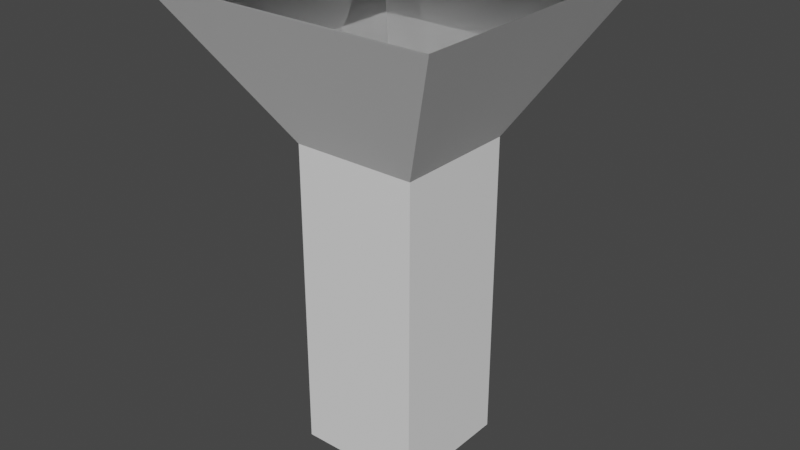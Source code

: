 # Source: cubic-cavity.blend  (saved by Blender 3.2.14; exported with 4.5.12 LTS)
import bpy
from mathutils import Matrix  # noqa: F401  (used for matrix-valued properties, if any)

bpy.ops.wm.read_factory_settings(use_empty=True)
scene = bpy.context.scene
scene.name = 'Scene'

# ---- collections
col_collection = bpy.data.collections.new('Collection'); scene.collection.children.link(col_collection)

# ---- world
world_world = bpy.data.worlds.new('World'); scene.world = world_world
world_world.use_nodes = True; world_world.node_tree.nodes.clear()
_N = world_world.node_tree.nodes; _L = world_world.node_tree.links
n0 = _N.new('ShaderNodeOutputWorld'); n0.name = 'World Output'; n0.location = (300, 300)
n1 = _N.new('ShaderNodeBackground'); n1.name = 'Background'; n1.location = (10, 300)
n1.inputs[0].default_value = (0.05088, 0.05088, 0.05088, 1.0)
_L.new(n1.outputs[0], n0.inputs[0])
n0.is_active_output = True
world_world.color = (0.05088, 0.05088, 0.05088)
world_world.use_sun_shadow = False
world_world.sun_shadow_jitter_overblur = 0.0

# ---- meshes
me_cube_001 = bpy.data.meshes.new('Cube.001')
me_cube_001.from_pydata([(-0.4124, -0.4124, -0.007502), (-1.0, -1.0, 1.0), (-0.4124, 0.4124, -0.007502), (-1.0, 1.0, 1.0), (0.4124, -0.4124, -0.007502), (1.0, -1.0, 1.0), (0.4124, 0.4124, -0.007502), (1.0, 1.0, 1.0), (-0.4124, 0.4124, -2.153), (-0.4124, -0.4124, -2.153), (0.4124, 0.4124, -2.153), (0.4124, -0.4124, -2.153)], [], [(0, 2, 3, 1), (2, 6, 7, 3), (6, 4, 5, 7), (4, 0, 1, 5), (4, 11, 9, 0), (8, 10, 11, 9), (2, 8, 10, 6), (0, 9, 8, 2), (6, 10, 11, 4)])
_uv = me_cube_001.uv_layers.new(name='UVMap')
_uv.uv.foreach_set('vector', [0.375, 0.0, 0.375, 0.25, 0.625, 0.25, 0.625, 0.0, 0.375, 0.25, 0.375, 0.5, 0.625, 0.5, 0.625, 0.25, 0.375, 0.5, 0.375, 0.75, 0.625, 0.75, 0.625, 0.5, 0.375, 0.75, 0.375, 1.0, 0.625, 1.0, 0.625, 0.75, 0.375, 0.75, 0.375, 0.75, 0.375, 1.0, 0.375, 1.0, 0.125, 0.5, 0.375, 0.5, 0.375, 0.75, 0.125, 0.75, 0.375, 0.25, 0.375, 0.25, 0.375, 0.5, 0.375, 0.5, 0.375, 0.0, 0.375, 0.0, 0.375, 0.25, 0.375, 0.25, 0.375, 0.5, 0.375, 0.5, 0.375, 0.75, 0.375, 0.75])
me_cube_001.update()
me_cube_003 = bpy.data.meshes.new('Cube.003')
me_cube_003.from_pydata([(-0.4124, -0.4124, -0.007502), (-1.0, -1.0, 1.0), (-0.4124, 0.4124, -0.007502), (-1.0, 1.0, 1.0), (0.4124, -0.4124, -0.007502), (1.0, -1.0, 1.0), (0.4124, 0.4124, -0.007502), (1.0, 1.0, 1.0), (-0.4124, 0.4124, -2.153), (-0.4124, -0.4124, -2.153), (0.4124, 0.4124, -2.153), (0.4124, -0.4124, -2.153), (-0.4282, -0.4282, -0.005775), (-0.4282, 0.4282, -0.005775), (0.4282, -0.4282, -0.005775), (0.4282, 0.4282, -0.005775), (-1.013, -1.015, 1.0), (-1.013, 1.015, 1.0), (1.013, 1.015, 1.0), (1.013, -1.015, 1.0), (-0.4282, -0.4282, -2.155), (-0.4282, 0.4282, -2.155), (0.4282, 0.4282, -2.155), (0.4282, -0.4282, -2.155)], [], [(0, 1, 3, 2), (2, 3, 7, 6), (6, 7, 5, 4), (4, 5, 1, 0), (4, 0, 9, 11), (8, 10, 11, 9), (2, 6, 10, 8), (0, 2, 8, 9), (6, 4, 11, 10), (15, 14, 23, 22), (14, 15, 18, 19), (13, 12, 16, 17), (12, 14, 19, 16), (15, 13, 17, 18), (12, 13, 21, 20), (14, 12, 20, 23), (13, 15, 22, 21)])
_uv = me_cube_003.uv_layers.new(name='UVMap')
_uv.uv.foreach_set('vector', [0.375, 0.0, 0.625, 0.0, 0.625, 0.25, 0.375, 0.25, 0.375, 0.25, 0.625, 0.25, 0.625, 0.5, 0.375, 0.5, 0.375, 0.5, 0.625, 0.5, 0.625, 0.75, 0.375, 0.75, 0.375, 0.75, 0.625, 0.75, 0.625, 1.0, 0.375, 1.0, 0.375, 0.75, 0.375, 1.0, 0.375, 1.0, 0.375, 0.75, 0.125, 0.5, 0.375, 0.5, 0.375, 0.75, 0.125, 0.75, 0.375, 0.25, 0.375, 0.5, 0.375, 0.5, 0.375, 0.25, 0.375, 0.0, 0.375, 0.25, 0.375, 0.25, 0.375, 0.0, 0.375, 0.5, 0.375, 0.75, 0.375, 0.75, 0.375, 0.5, 0.625, 0.5, 0.625, 0.75, 0.625, 0.75, 0.625, 0.5, 0.625, 0.75, 0.625, 0.5, 0.625, 0.5, 0.625, 0.75, 0.625, 0.25, 0.625, 1.0, 0.625, 1.0, 0.625, 0.25, 0.625, 1.0, 0.625, 0.75, 0.625, 0.75, 0.625, 1.0, 0.625, 0.5, 0.625, 0.25, 0.625, 0.25, 0.625, 0.5, 0.625, 1.0, 0.625, 0.25, 0.625, 0.25, 0.625, 1.0, 0.625, 0.75, 0.625, 1.0, 0.625, 1.0, 0.625, 0.75, 0.625, 0.25, 0.625, 0.5, 0.625, 0.5, 0.625, 0.25])
me_cube_003.update()
me_cube_004 = bpy.data.meshes.new('Cube.004')
me_cube_004.from_pydata([(-0.4124, -0.4124, -0.007502), (-1.0, -1.0, 1.0), (-0.4124, 0.4124, -0.007502), (-1.0, 1.0, 1.0), (0.4124, -0.4124, -0.007502), (1.0, -1.0, 1.0), (0.4124, 0.4124, -0.007502), (1.0, 1.0, 1.0)], [], [(0, 1, 3, 2), (2, 3, 7, 6), (6, 7, 5, 4), (4, 5, 1, 0)])
_uv = me_cube_004.uv_layers.new(name='UVMap')
_uv.uv.foreach_set('vector', [0.375, 0.0, 0.625, 0.0, 0.625, 0.25, 0.375, 0.25, 0.375, 0.25, 0.625, 0.25, 0.625, 0.5, 0.375, 0.5, 0.375, 0.5, 0.625, 0.5, 0.625, 0.75, 0.375, 0.75, 0.375, 0.75, 0.625, 0.75, 0.625, 1.0, 0.375, 1.0])
me_cube_004.update()

# ---- objects
ob_inner = bpy.data.objects.new('inner', me_cube_001)
ob_outer = bpy.data.objects.new('outer', me_cube_003)
ob_for_collider = bpy.data.objects.new('for-collider', me_cube_004)

# ---- transforms, parenting, visibility, modifiers, constraints
ob_inner.location = (0.0, 0.0, 0.0)
ob_outer.location = (0.0, 0.0, 0.0)
ob_for_collider.location = (0.0, 0.0, 0.0)

# ---- collection membership
col_collection.objects.link(ob_inner)
col_collection.objects.link(ob_outer)
col_collection.objects.link(ob_for_collider)

# ---- scene / render settings (as saved in the file)
scene.frame_start = 1; scene.frame_end = 250; scene.frame_set(1)
scene.render.engine = 'BLENDER_EEVEE_NEXT'
scene.cycles.sampling_pattern = 'TABULATED_SOBOL'
scene.cycles.use_light_tree = False
scene.view_settings.view_transform = 'Filmic'
bpy.context.view_layer.update()

# ---- added for rendering (the .blend has no active camera and no usable light): camera, sun
cam_auto = bpy.data.cameras.new('AutoCamera')
cam_auto.lens = 50.0
cam_auto.sensor_width = 36.0
cam_auto.clip_end = 1000.0
ob_auto_camera = bpy.data.objects.new('AutoCamera', cam_auto)
scene.collection.objects.link(ob_auto_camera)
ob_auto_camera.location = (3.94545, -4.73454, 2.57892)
ob_auto_camera.rotation_euler = (1.09748, -7.21219e-08, 0.694738)
scene.camera = ob_auto_camera
light_auto_sun = bpy.data.lights.new('AutoSun', 'SUN')
light_auto_sun.energy = 3.0
light_auto_sun.angle = 0.0523599
ob_auto_sun = bpy.data.objects.new('AutoSun', light_auto_sun)
scene.collection.objects.link(ob_auto_sun)
ob_auto_sun.rotation_euler = (0.872665, 0.174533, 0.523599)
bpy.context.view_layer.update()
